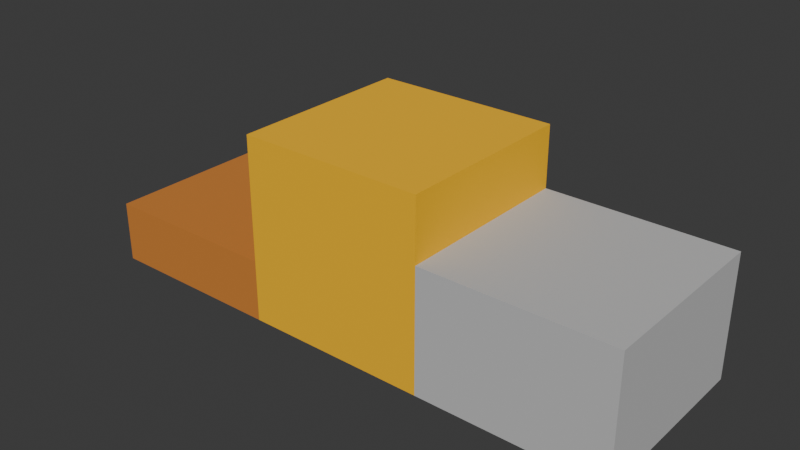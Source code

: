 # Source: podium.blend  (saved by Blender 5.0.119; exported with 4.5.12 LTS)
import bpy
from mathutils import Matrix  # noqa: F401  (used for matrix-valued properties, if any)

bpy.ops.wm.read_factory_settings(use_empty=True)
scene = bpy.context.scene
scene.name = 'Scene'

# ---- collections
col_collection = bpy.data.collections.new('Collection'); scene.collection.children.link(col_collection)

# ---- materials (node trees are filled in below, after node groups)
mat_material = bpy.data.materials.new('Material')
mat_material.alpha_threshold = 0.0
mat_material.use_backface_culling_lightprobe_volume = False
mat_material.roughness = 0.5
mat_material.line_color = (0.0, 0.0, 0.0, 1.0)
mat_material_001 = bpy.data.materials.new('Material.001')
mat_material_002 = bpy.data.materials.new('Material.002')

# ---- material node trees
mat_material.use_nodes = True; mat_material.node_tree.nodes.clear()
_N = mat_material.node_tree.nodes; _L = mat_material.node_tree.links
n0 = _N.new('ShaderNodeOutputMaterial'); n0.name = 'Material Output'; n0.location = (200, 100)
n1 = _N.new('ShaderNodeBsdfPrincipled'); n1.name = 'Principled BSDF'; n1.location = (-200, 100)
n1.inputs[0].default_value = (1.0, 0.521, 0.0, 1.0)
n1.inputs[2].default_value = 1.0
_L.new(n1.outputs[0], n0.inputs[0])
n0.is_active_output = True
mat_material_001.use_nodes = True; mat_material_001.node_tree.nodes.clear()
_N = mat_material_001.node_tree.nodes; _L = mat_material_001.node_tree.links
n0 = _N.new('ShaderNodeBsdfPrincipled'); n0.name = 'Principled BSDF'; n0.location = (-200, 100)
n0.inputs[0].default_value = (0.5271, 0.5271, 0.5271, 1.0)
n0.inputs[2].default_value = 1.0
n1 = _N.new('ShaderNodeOutputMaterial'); n1.name = 'Material Output'; n1.location = (200, 100)
_L.new(n0.outputs[0], n1.inputs[0])
n1.is_active_output = True
mat_material_002.use_nodes = True; mat_material_002.node_tree.nodes.clear()
_N = mat_material_002.node_tree.nodes; _L = mat_material_002.node_tree.links
n0 = _N.new('ShaderNodeBsdfPrincipled'); n0.name = 'Principled BSDF'; n0.location = (-200, 100)
n0.inputs[0].default_value = (0.6105, 0.2122, 0.0319, 1.0)
n0.inputs[2].default_value = 1.0
n1 = _N.new('ShaderNodeOutputMaterial'); n1.name = 'Material Output'; n1.location = (200, 100)
_L.new(n0.outputs[0], n1.inputs[0])
n1.is_active_output = True

# ---- world
world_world = bpy.data.worlds.new('World'); scene.world = world_world
world_world.use_nodes = True; world_world.node_tree.nodes.clear()
_N = world_world.node_tree.nodes; _L = world_world.node_tree.links
n0 = _N.new('ShaderNodeOutputWorld'); n0.name = 'World Output'; n0.location = (200, 100)
n1 = _N.new('ShaderNodeBackground'); n1.name = 'Background'; n1.location = (-200, 100)
n1.inputs[0].default_value = (0.05088, 0.05088, 0.05088, 1.0)
_L.new(n1.outputs[0], n0.inputs[0])
n0.is_active_output = True
world_world.color = (0.05088, 0.05088, 0.05088)
world_world.sun_shadow_jitter_overblur = 0.0

# ---- meshes
me_cube = bpy.data.meshes.new('Cube')
me_cube.from_pydata([(1.0, 1.0, 1.0), (1.0, 1.0, -1.0), (1.0, -1.0, 1.0), (1.0, -1.0, -1.0), (-1.0, 1.0, 1.0), (-1.0, 1.0, -1.0), (-1.0, -1.0, 1.0), (-1.0, -1.0, -1.0)], [], [(0, 4, 6, 2), (3, 2, 6, 7), (7, 6, 4, 5), (5, 1, 3, 7), (1, 0, 2, 3), (5, 4, 0, 1)])
_uv = me_cube.uv_layers.new(name='UVMap')
_uv.uv.foreach_set('vector', [0.625, 0.5, 0.875, 0.5, 0.875, 0.75, 0.625, 0.75, 0.375, 0.75, 0.625, 0.75, 0.625, 1.0, 0.375, 1.0, 0.375, 0.0, 0.625, 0.0, 0.625, 0.25, 0.375, 0.25, 0.125, 0.5, 0.375, 0.5, 0.375, 0.75, 0.125, 0.75, 0.375, 0.5, 0.625, 0.5, 0.625, 0.75, 0.375, 0.75, 0.375, 0.25, 0.625, 0.25, 0.625, 0.5, 0.375, 0.5])
me_cube.materials.append(mat_material)
me_cube.use_mirror_vertex_groups = False
me_cube.update()
me_cube_001 = bpy.data.meshes.new('Cube.001')
me_cube_001.from_pydata([(-1.0, -1.0, -1.0), (-1.0, -1.0, 1.0), (-1.0, 1.0, -1.0), (-1.0, 1.0, 1.0), (1.0, -1.0, -1.0), (1.0, -1.0, 1.0), (1.0, 1.0, -1.0), (1.0, 1.0, 1.0)], [], [(0, 1, 3, 2), (2, 3, 7, 6), (6, 7, 5, 4), (4, 5, 1, 0), (2, 6, 4, 0), (7, 3, 1, 5)])
_uv = me_cube_001.uv_layers.new(name='UVMap')
_uv.uv.foreach_set('vector', [0.375, 0.0, 0.625, 0.0, 0.625, 0.25, 0.375, 0.25, 0.375, 0.25, 0.625, 0.25, 0.625, 0.5, 0.375, 0.5, 0.375, 0.5, 0.625, 0.5, 0.625, 0.75, 0.375, 0.75, 0.375, 0.75, 0.625, 0.75, 0.625, 1.0, 0.375, 1.0, 0.125, 0.5, 0.375, 0.5, 0.375, 0.75, 0.125, 0.75, 0.625, 0.5, 0.875, 0.5, 0.875, 0.75, 0.625, 0.75])
me_cube_001.materials.append(mat_material_001)
me_cube_001.update()
me_cube_002 = bpy.data.meshes.new('Cube.002')
me_cube_002.from_pydata([(-1.0, -1.0, -1.0), (-1.0, -1.0, 1.0), (-1.0, 1.0, -1.0), (-1.0, 1.0, 1.0), (1.0, -1.0, -1.0), (1.0, -1.0, 1.0), (1.0, 1.0, -1.0), (1.0, 1.0, 1.0)], [], [(0, 1, 3, 2), (2, 3, 7, 6), (6, 7, 5, 4), (4, 5, 1, 0), (2, 6, 4, 0), (7, 3, 1, 5)])
_uv = me_cube_002.uv_layers.new(name='UVMap')
_uv.uv.foreach_set('vector', [0.375, 0.0, 0.625, 0.0, 0.625, 0.25, 0.375, 0.25, 0.375, 0.25, 0.625, 0.25, 0.625, 0.5, 0.375, 0.5, 0.375, 0.5, 0.625, 0.5, 0.625, 0.75, 0.375, 0.75, 0.375, 0.75, 0.625, 0.75, 0.625, 1.0, 0.375, 1.0, 0.125, 0.5, 0.375, 0.5, 0.375, 0.75, 0.125, 0.75, 0.625, 0.5, 0.875, 0.5, 0.875, 0.75, 0.625, 0.75])
me_cube_002.materials.append(mat_material_002)
me_cube_002.update()

# ---- objects
ob_cube = bpy.data.objects.new('Cube', me_cube)
ob_cube_001 = bpy.data.objects.new('Cube.001', me_cube_001)
ob_cube_002 = bpy.data.objects.new('Cube.002', me_cube_002)

# ---- transforms, parenting, visibility, modifiers, constraints
ob_cube.location = (0.0, 0.0, 0.5)
ob_cube.scale = (0.5, 0.5, 0.5)
ob_cube.lock_rotations_4d = False
ob_cube.empty_display_type = 'ARROWS'
ob_cube.lineart.crease_threshold = 0.0
ob_cube_001.location = (1.0, 0.0, 0.3333)
ob_cube_001.scale = (0.5, 0.5, 0.3333)
ob_cube_002.location = (-1.0, 0.0, 0.1667)
ob_cube_002.scale = (0.5, 0.5, 0.1667)

# ---- collection membership
col_collection.objects.link(ob_cube)
col_collection.objects.link(ob_cube_001)
col_collection.objects.link(ob_cube_002)

# ---- scene / render settings (as saved in the file)
scene.frame_start = 1; scene.frame_end = 250; scene.frame_set(1)
scene.render.engine = 'BLENDER_EEVEE_NEXT'
scene.render.bake_bias = 0.0
scene.render.bake_samples = 0
scene.cycles.sampling_pattern = 'TABULATED_SOBOL'
scene.eevee.use_volume_custom_range = False
bpy.context.view_layer.update()

# ---- added for rendering (the .blend has no active camera and no usable light): camera, sun
cam_auto = bpy.data.cameras.new('AutoCamera')
cam_auto.lens = 50.0
cam_auto.sensor_width = 36.0
cam_auto.clip_end = 1000.0
ob_auto_camera = bpy.data.objects.new('AutoCamera', cam_auto)
scene.collection.objects.link(ob_auto_camera)
ob_auto_camera.location = (3.06862, -3.68235, 2.9549)
ob_auto_camera.rotation_euler = (1.09748, -7.21219e-08, 0.694738)
scene.camera = ob_auto_camera
light_auto_sun = bpy.data.lights.new('AutoSun', 'SUN')
light_auto_sun.energy = 3.0
light_auto_sun.angle = 0.0523599
ob_auto_sun = bpy.data.objects.new('AutoSun', light_auto_sun)
scene.collection.objects.link(ob_auto_sun)
ob_auto_sun.rotation_euler = (0.872665, 0.174533, 0.523599)
bpy.context.view_layer.update()
